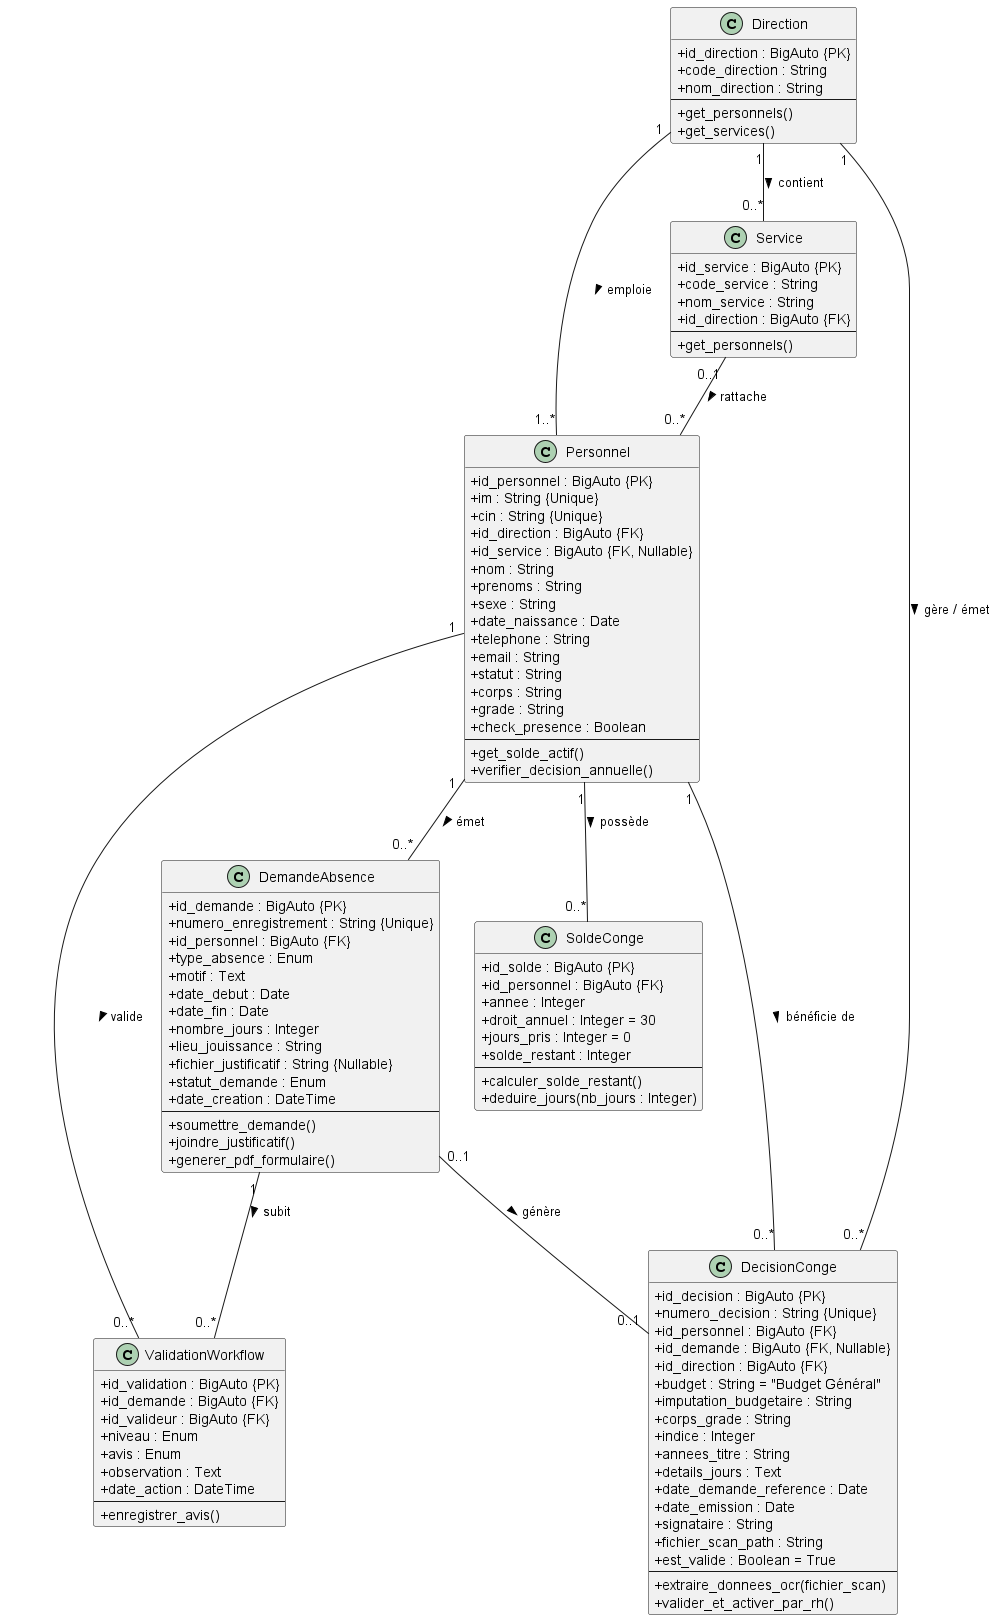

The diagram above was rendered by PlantUML. Its source (embedded in the PNG):
@startuml Diagramme_de_Classes_MEN

skinparam classAttributeIconSize 0
skinparam monochrome false
skinparam packageStyle rectangle
skinparam shadowing false

class Direction {
  + id_direction : BigAuto {PK}
  + code_direction : String
  + nom_direction : String
  --
  + get_personnels()
  + get_services()
}

class Service {
  + id_service : BigAuto {PK}
  + code_service : String
  + nom_service : String
  + id_direction : BigAuto {FK}
  --
  + get_personnels()
}

class Personnel {
  + id_personnel : BigAuto {PK}
  + im : String {Unique}
  + cin : String {Unique}
  + id_direction : BigAuto {FK}
  + id_service : BigAuto {FK, Nullable}
  + nom : String
  + prenoms : String
  + sexe : String
  + date_naissance : Date
  + telephone : String
  + email : String
  + statut : String
  + corps : String
  + grade : String
  + check_presence : Boolean
  --
  + get_solde_actif()
  + verifier_decision_annuelle()
}

class SoldeConge {
  + id_solde : BigAuto {PK}
  + id_personnel : BigAuto {FK}
  + annee : Integer
  + droit_annuel : Integer = 30
  + jours_pris : Integer = 0
  + solde_restant : Integer
  --
  + calculer_solde_restant()
  + deduire_jours(nb_jours : Integer)
}

class DemandeAbsence {
  + id_demande : BigAuto {PK}
  + numero_enregistrement : String {Unique}
  + id_personnel : BigAuto {FK}
  + type_absence : Enum
  + motif : Text
  + date_debut : Date
  + date_fin : Date
  + nombre_jours : Integer
  + lieu_jouissance : String
  + fichier_justificatif : String {Nullable}
  + statut_demande : Enum
  + date_creation : DateTime
  --
  + soumettre_demande()
  + joindre_justificatif()
  + generer_pdf_formulaire()
}

class ValidationWorkflow {
  + id_validation : BigAuto {PK}
  + id_demande : BigAuto {FK}
  + id_valideur : BigAuto {FK}
  + niveau : Enum
  + avis : Enum
  + observation : Text
  + date_action : DateTime
  --
  + enregistrer_avis()
}

class DecisionConge {
  + id_decision : BigAuto {PK}
  + numero_decision : String {Unique}
  + id_personnel : BigAuto {FK}
  + id_demande : BigAuto {FK, Nullable}
  + id_direction : BigAuto {FK}
  + budget : String = "Budget Général"
  + imputation_budgetaire : String
  + corps_grade : String
  + indice : Integer
  + annees_titre : String
  + details_jours : Text
  + date_demande_reference : Date
  + date_emission : Date
  + signataire : String
  + fichier_scan_path : String
  + est_valide : Boolean = True
  --
  + extraire_donnees_ocr(fichier_scan)
  + valider_et_activer_par_rh()
}

' Relations entre les classes

Direction "1" -- "0..*" Service : contient >
Direction "1" -- "1..*" Personnel : emploie >
Service "0..1" -- "0..*" Personnel : rattache >

Personnel "1" -- "0..*" SoldeConge : possède >
Personnel "1" -- "0..*" DemandeAbsence : émet >
Personnel "1" -- "0..*" ValidationWorkflow : valide >
Personnel "1" -- "0..*" DecisionConge : bénéficie de >

DemandeAbsence "1" -- "0..*" ValidationWorkflow : subit >
DemandeAbsence "0..1" -- "0..1" DecisionConge : génère >

Direction "1" -- "0..*" DecisionConge : gère / émet >

@enduml